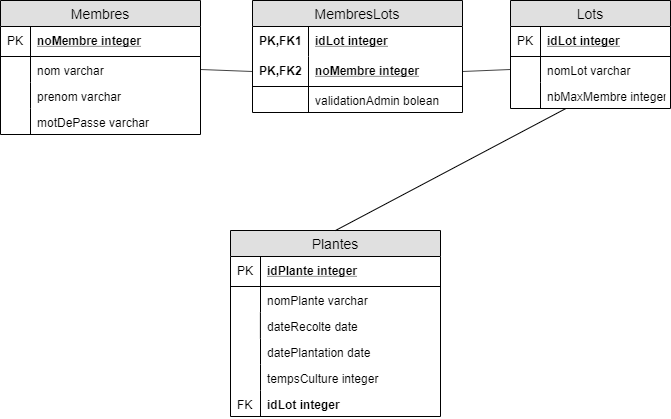

The diagram above was exported from draw.io. Its source (the exported page's mxGraphModel, read from the mxfile embedded in the PNG):
<mxGraphModel dx="1024" dy="517" grid="1" gridSize="10" guides="1" tooltips="1" connect="1" arrows="1" fold="1" page="1" pageScale="1" pageWidth="827" pageHeight="1169" math="0" shadow="0">
  <root>
    <mxCell id="0IikcmndgSecpUUTaJmS-0" />
    <mxCell id="0IikcmndgSecpUUTaJmS-1" parent="0IikcmndgSecpUUTaJmS-0" />
    <mxCell id="x2IWDgeK4ic2h9X0uAlw-13" value="Membres" style="swimlane;fontStyle=0;childLayout=stackLayout;horizontal=1;startSize=26;fillColor=#e0e0e0;horizontalStack=0;resizeParent=1;resizeParentMax=0;resizeLast=0;collapsible=1;marginBottom=0;swimlaneFillColor=#ffffff;align=center;fontSize=14;" vertex="1" parent="0IikcmndgSecpUUTaJmS-1">
      <mxGeometry x="110" y="80" width="200" height="134" as="geometry">
        <mxRectangle x="100" y="160" width="90" height="26" as="alternateBounds" />
      </mxGeometry>
    </mxCell>
    <mxCell id="x2IWDgeK4ic2h9X0uAlw-14" value="noMembre integer" style="shape=partialRectangle;top=0;left=0;right=0;bottom=1;align=left;verticalAlign=middle;fillColor=none;spacingLeft=34;spacingRight=4;overflow=hidden;rotatable=0;points=[[0,0.5],[1,0.5]];portConstraint=eastwest;dropTarget=0;fontStyle=5;fontSize=12;" vertex="1" parent="x2IWDgeK4ic2h9X0uAlw-13">
      <mxGeometry y="26" width="200" height="30" as="geometry" />
    </mxCell>
    <mxCell id="x2IWDgeK4ic2h9X0uAlw-15" value="PK" style="shape=partialRectangle;top=0;left=0;bottom=0;fillColor=none;align=left;verticalAlign=middle;spacingLeft=4;spacingRight=4;overflow=hidden;rotatable=0;points=[];portConstraint=eastwest;part=1;fontSize=12;" vertex="1" connectable="0" parent="x2IWDgeK4ic2h9X0uAlw-14">
      <mxGeometry width="30" height="30" as="geometry" />
    </mxCell>
    <mxCell id="x2IWDgeK4ic2h9X0uAlw-16" value="nom varchar" style="shape=partialRectangle;top=0;left=0;right=0;bottom=0;align=left;verticalAlign=top;fillColor=none;spacingLeft=34;spacingRight=4;overflow=hidden;rotatable=0;points=[[0,0.5],[1,0.5]];portConstraint=eastwest;dropTarget=0;fontSize=12;" vertex="1" parent="x2IWDgeK4ic2h9X0uAlw-13">
      <mxGeometry y="56" width="200" height="26" as="geometry" />
    </mxCell>
    <mxCell id="x2IWDgeK4ic2h9X0uAlw-17" value="" style="shape=partialRectangle;top=0;left=0;bottom=0;fillColor=none;align=left;verticalAlign=top;spacingLeft=4;spacingRight=4;overflow=hidden;rotatable=0;points=[];portConstraint=eastwest;part=1;fontSize=12;" vertex="1" connectable="0" parent="x2IWDgeK4ic2h9X0uAlw-16">
      <mxGeometry width="30" height="26" as="geometry" />
    </mxCell>
    <mxCell id="x2IWDgeK4ic2h9X0uAlw-18" value="prenom varchar" style="shape=partialRectangle;top=0;left=0;right=0;bottom=0;align=left;verticalAlign=top;fillColor=none;spacingLeft=34;spacingRight=4;overflow=hidden;rotatable=0;points=[[0,0.5],[1,0.5]];portConstraint=eastwest;dropTarget=0;fontSize=12;" vertex="1" parent="x2IWDgeK4ic2h9X0uAlw-13">
      <mxGeometry y="82" width="200" height="26" as="geometry" />
    </mxCell>
    <mxCell id="x2IWDgeK4ic2h9X0uAlw-19" value="" style="shape=partialRectangle;top=0;left=0;bottom=0;fillColor=none;align=left;verticalAlign=top;spacingLeft=4;spacingRight=4;overflow=hidden;rotatable=0;points=[];portConstraint=eastwest;part=1;fontSize=12;" vertex="1" connectable="0" parent="x2IWDgeK4ic2h9X0uAlw-18">
      <mxGeometry width="30" height="26" as="geometry" />
    </mxCell>
    <mxCell id="x2IWDgeK4ic2h9X0uAlw-20" value="motDePasse varchar" style="shape=partialRectangle;top=0;left=0;right=0;bottom=0;align=left;verticalAlign=top;fillColor=none;spacingLeft=34;spacingRight=4;overflow=hidden;rotatable=0;points=[[0,0.5],[1,0.5]];portConstraint=eastwest;dropTarget=0;fontSize=12;" vertex="1" parent="x2IWDgeK4ic2h9X0uAlw-13">
      <mxGeometry y="108" width="200" height="26" as="geometry" />
    </mxCell>
    <mxCell id="x2IWDgeK4ic2h9X0uAlw-21" value="" style="shape=partialRectangle;top=0;left=0;bottom=0;fillColor=none;align=left;verticalAlign=top;spacingLeft=4;spacingRight=4;overflow=hidden;rotatable=0;points=[];portConstraint=eastwest;part=1;fontSize=12;" vertex="1" connectable="0" parent="x2IWDgeK4ic2h9X0uAlw-20">
      <mxGeometry width="30" height="26" as="geometry" />
    </mxCell>
    <mxCell id="x2IWDgeK4ic2h9X0uAlw-22" value="" style="shape=partialRectangle;top=0;left=0;right=0;bottom=0;align=left;verticalAlign=top;fillColor=none;spacingLeft=34;spacingRight=4;overflow=hidden;rotatable=0;points=[[0,0.5],[1,0.5]];portConstraint=eastwest;dropTarget=0;fontSize=12;" vertex="1" parent="x2IWDgeK4ic2h9X0uAlw-13">
      <mxGeometry y="134" width="200" as="geometry" />
    </mxCell>
    <mxCell id="x2IWDgeK4ic2h9X0uAlw-23" value="" style="shape=partialRectangle;top=0;left=0;bottom=0;fillColor=none;align=left;verticalAlign=top;spacingLeft=4;spacingRight=4;overflow=hidden;rotatable=0;points=[];portConstraint=eastwest;part=1;fontSize=12;" vertex="1" connectable="0" parent="x2IWDgeK4ic2h9X0uAlw-22">
      <mxGeometry width="30" as="geometry" />
    </mxCell>
    <mxCell id="gizeMZ0t0D41cQXNA6tE-0" value="Lots" style="swimlane;fontStyle=0;childLayout=stackLayout;horizontal=1;startSize=26;fillColor=#e0e0e0;horizontalStack=0;resizeParent=1;resizeParentMax=0;resizeLast=0;collapsible=1;marginBottom=0;swimlaneFillColor=#ffffff;align=center;fontSize=14;" vertex="1" parent="0IikcmndgSecpUUTaJmS-1">
      <mxGeometry x="620" y="80" width="160" height="108" as="geometry">
        <mxRectangle x="100" y="160" width="90" height="26" as="alternateBounds" />
      </mxGeometry>
    </mxCell>
    <mxCell id="gizeMZ0t0D41cQXNA6tE-1" value="idLot integer" style="shape=partialRectangle;top=0;left=0;right=0;bottom=1;align=left;verticalAlign=middle;fillColor=none;spacingLeft=34;spacingRight=4;overflow=hidden;rotatable=0;points=[[0,0.5],[1,0.5]];portConstraint=eastwest;dropTarget=0;fontStyle=5;fontSize=12;" vertex="1" parent="gizeMZ0t0D41cQXNA6tE-0">
      <mxGeometry y="26" width="160" height="30" as="geometry" />
    </mxCell>
    <mxCell id="gizeMZ0t0D41cQXNA6tE-2" value="PK" style="shape=partialRectangle;top=0;left=0;bottom=0;fillColor=none;align=left;verticalAlign=middle;spacingLeft=4;spacingRight=4;overflow=hidden;rotatable=0;points=[];portConstraint=eastwest;part=1;fontSize=12;" vertex="1" connectable="0" parent="gizeMZ0t0D41cQXNA6tE-1">
      <mxGeometry width="30" height="30" as="geometry" />
    </mxCell>
    <mxCell id="gizeMZ0t0D41cQXNA6tE-3" value="nomLot varchar" style="shape=partialRectangle;top=0;left=0;right=0;bottom=0;align=left;verticalAlign=top;fillColor=none;spacingLeft=34;spacingRight=4;overflow=hidden;rotatable=0;points=[[0,0.5],[1,0.5]];portConstraint=eastwest;dropTarget=0;fontSize=12;" vertex="1" parent="gizeMZ0t0D41cQXNA6tE-0">
      <mxGeometry y="56" width="160" height="26" as="geometry" />
    </mxCell>
    <mxCell id="gizeMZ0t0D41cQXNA6tE-4" value="" style="shape=partialRectangle;top=0;left=0;bottom=0;fillColor=none;align=left;verticalAlign=top;spacingLeft=4;spacingRight=4;overflow=hidden;rotatable=0;points=[];portConstraint=eastwest;part=1;fontSize=12;" vertex="1" connectable="0" parent="gizeMZ0t0D41cQXNA6tE-3">
      <mxGeometry width="30" height="26" as="geometry" />
    </mxCell>
    <mxCell id="gizeMZ0t0D41cQXNA6tE-5" value="nbMaxMembre integer" style="shape=partialRectangle;top=0;left=0;right=0;bottom=0;align=left;verticalAlign=top;fillColor=none;spacingLeft=34;spacingRight=4;overflow=hidden;rotatable=0;points=[[0,0.5],[1,0.5]];portConstraint=eastwest;dropTarget=0;fontSize=12;" vertex="1" parent="gizeMZ0t0D41cQXNA6tE-0">
      <mxGeometry y="82" width="160" height="26" as="geometry" />
    </mxCell>
    <mxCell id="gizeMZ0t0D41cQXNA6tE-6" value="" style="shape=partialRectangle;top=0;left=0;bottom=0;fillColor=none;align=left;verticalAlign=top;spacingLeft=4;spacingRight=4;overflow=hidden;rotatable=0;points=[];portConstraint=eastwest;part=1;fontSize=12;" vertex="1" connectable="0" parent="gizeMZ0t0D41cQXNA6tE-5">
      <mxGeometry width="30" height="26" as="geometry" />
    </mxCell>
    <mxCell id="gizeMZ0t0D41cQXNA6tE-9" value="" style="shape=partialRectangle;top=0;left=0;right=0;bottom=0;align=left;verticalAlign=top;fillColor=none;spacingLeft=34;spacingRight=4;overflow=hidden;rotatable=0;points=[[0,0.5],[1,0.5]];portConstraint=eastwest;dropTarget=0;fontSize=12;" vertex="1" parent="gizeMZ0t0D41cQXNA6tE-0">
      <mxGeometry y="108" width="160" as="geometry" />
    </mxCell>
    <mxCell id="gizeMZ0t0D41cQXNA6tE-10" value="" style="shape=partialRectangle;top=0;left=0;bottom=0;fillColor=none;align=left;verticalAlign=top;spacingLeft=4;spacingRight=4;overflow=hidden;rotatable=0;points=[];portConstraint=eastwest;part=1;fontSize=12;" vertex="1" connectable="0" parent="gizeMZ0t0D41cQXNA6tE-9">
      <mxGeometry width="30" as="geometry" />
    </mxCell>
    <mxCell id="V8592zQj9MiJqL5Rzfkr-0" value="MembresLots" style="swimlane;fontStyle=0;childLayout=stackLayout;horizontal=1;startSize=26;fillColor=#e0e0e0;horizontalStack=0;resizeParent=1;resizeParentMax=0;resizeLast=0;collapsible=1;marginBottom=0;swimlaneFillColor=#ffffff;align=center;fontSize=14;" vertex="1" parent="0IikcmndgSecpUUTaJmS-1">
      <mxGeometry x="362" y="80" width="210" height="112" as="geometry" />
    </mxCell>
    <mxCell id="V8592zQj9MiJqL5Rzfkr-1" value="idLot integer" style="shape=partialRectangle;top=0;left=0;right=0;bottom=0;align=left;verticalAlign=middle;fillColor=none;spacingLeft=60;spacingRight=4;overflow=hidden;rotatable=0;points=[[0,0.5],[1,0.5]];portConstraint=eastwest;dropTarget=0;fontStyle=5;fontSize=12;" vertex="1" parent="V8592zQj9MiJqL5Rzfkr-0">
      <mxGeometry y="26" width="210" height="30" as="geometry" />
    </mxCell>
    <mxCell id="V8592zQj9MiJqL5Rzfkr-2" value="PK,FK1" style="shape=partialRectangle;fontStyle=1;top=0;left=0;bottom=0;fillColor=none;align=left;verticalAlign=middle;spacingLeft=4;spacingRight=4;overflow=hidden;rotatable=0;points=[];portConstraint=eastwest;part=1;fontSize=12;" vertex="1" connectable="0" parent="V8592zQj9MiJqL5Rzfkr-1">
      <mxGeometry width="56" height="30" as="geometry" />
    </mxCell>
    <mxCell id="V8592zQj9MiJqL5Rzfkr-3" value="noMembre integer" style="shape=partialRectangle;top=0;left=0;right=0;bottom=1;align=left;verticalAlign=middle;fillColor=none;spacingLeft=60;spacingRight=4;overflow=hidden;rotatable=0;points=[[0,0.5],[1,0.5]];portConstraint=eastwest;dropTarget=0;fontStyle=5;fontSize=12;" vertex="1" parent="V8592zQj9MiJqL5Rzfkr-0">
      <mxGeometry y="56" width="210" height="30" as="geometry" />
    </mxCell>
    <mxCell id="V8592zQj9MiJqL5Rzfkr-4" value="PK,FK2" style="shape=partialRectangle;fontStyle=1;top=0;left=0;bottom=0;fillColor=none;align=left;verticalAlign=middle;spacingLeft=4;spacingRight=4;overflow=hidden;rotatable=0;points=[];portConstraint=eastwest;part=1;fontSize=12;" vertex="1" connectable="0" parent="V8592zQj9MiJqL5Rzfkr-3">
      <mxGeometry width="56" height="30" as="geometry" />
    </mxCell>
    <mxCell id="V8592zQj9MiJqL5Rzfkr-5" value="validationAdmin bolean" style="shape=partialRectangle;top=0;left=0;right=0;bottom=0;align=left;verticalAlign=top;fillColor=none;spacingLeft=60;spacingRight=4;overflow=hidden;rotatable=0;points=[[0,0.5],[1,0.5]];portConstraint=eastwest;dropTarget=0;fontSize=12;" vertex="1" parent="V8592zQj9MiJqL5Rzfkr-0">
      <mxGeometry y="86" width="210" height="26" as="geometry" />
    </mxCell>
    <mxCell id="V8592zQj9MiJqL5Rzfkr-6" value="" style="shape=partialRectangle;top=0;left=0;bottom=0;fillColor=none;align=left;verticalAlign=top;spacingLeft=4;spacingRight=4;overflow=hidden;rotatable=0;points=[];portConstraint=eastwest;part=1;fontSize=12;" vertex="1" connectable="0" parent="V8592zQj9MiJqL5Rzfkr-5">
      <mxGeometry width="56" height="26" as="geometry" />
    </mxCell>
    <mxCell id="0cuVgm4vp4zBPk_Me0PD-0" value="" style="endArrow=none;html=1;exitX=1;exitY=0.5;exitDx=0;exitDy=0;entryX=0;entryY=0.5;entryDx=0;entryDy=0;" edge="1" parent="0IikcmndgSecpUUTaJmS-1" source="x2IWDgeK4ic2h9X0uAlw-16" target="V8592zQj9MiJqL5Rzfkr-3">
      <mxGeometry width="50" height="50" relative="1" as="geometry">
        <mxPoint x="110" y="290" as="sourcePoint" />
        <mxPoint x="160" y="240" as="targetPoint" />
      </mxGeometry>
    </mxCell>
    <mxCell id="0cuVgm4vp4zBPk_Me0PD-1" value="" style="endArrow=none;html=1;entryX=1;entryY=0.5;entryDx=0;entryDy=0;exitX=0;exitY=0.5;exitDx=0;exitDy=0;" edge="1" parent="0IikcmndgSecpUUTaJmS-1" source="gizeMZ0t0D41cQXNA6tE-3" target="V8592zQj9MiJqL5Rzfkr-3">
      <mxGeometry width="50" height="50" relative="1" as="geometry">
        <mxPoint x="110" y="360" as="sourcePoint" />
        <mxPoint x="160" y="310" as="targetPoint" />
      </mxGeometry>
    </mxCell>
    <mxCell id="TRFFWrwjLQPXH3DhAFdt-0" value="Plantes" style="swimlane;fontStyle=0;childLayout=stackLayout;horizontal=1;startSize=26;fillColor=#e0e0e0;horizontalStack=0;resizeParent=1;resizeParentMax=0;resizeLast=0;collapsible=1;marginBottom=0;swimlaneFillColor=#ffffff;align=center;fontSize=14;" vertex="1" parent="0IikcmndgSecpUUTaJmS-1">
      <mxGeometry x="340" y="310" width="210" height="186" as="geometry">
        <mxRectangle x="100" y="160" width="90" height="26" as="alternateBounds" />
      </mxGeometry>
    </mxCell>
    <mxCell id="TRFFWrwjLQPXH3DhAFdt-1" value="idPlante integer" style="shape=partialRectangle;top=0;left=0;right=0;bottom=1;align=left;verticalAlign=middle;fillColor=none;spacingLeft=34;spacingRight=4;overflow=hidden;rotatable=0;points=[[0,0.5],[1,0.5]];portConstraint=eastwest;dropTarget=0;fontStyle=5;fontSize=12;" vertex="1" parent="TRFFWrwjLQPXH3DhAFdt-0">
      <mxGeometry y="26" width="210" height="30" as="geometry" />
    </mxCell>
    <mxCell id="TRFFWrwjLQPXH3DhAFdt-2" value="PK" style="shape=partialRectangle;top=0;left=0;bottom=0;fillColor=none;align=left;verticalAlign=middle;spacingLeft=4;spacingRight=4;overflow=hidden;rotatable=0;points=[];portConstraint=eastwest;part=1;fontSize=12;" vertex="1" connectable="0" parent="TRFFWrwjLQPXH3DhAFdt-1">
      <mxGeometry width="30" height="30" as="geometry" />
    </mxCell>
    <mxCell id="TRFFWrwjLQPXH3DhAFdt-3" value="nomPlante varchar" style="shape=partialRectangle;top=0;left=0;right=0;bottom=0;align=left;verticalAlign=top;fillColor=none;spacingLeft=34;spacingRight=4;overflow=hidden;rotatable=0;points=[[0,0.5],[1,0.5]];portConstraint=eastwest;dropTarget=0;fontSize=12;" vertex="1" parent="TRFFWrwjLQPXH3DhAFdt-0">
      <mxGeometry y="56" width="210" height="26" as="geometry" />
    </mxCell>
    <mxCell id="TRFFWrwjLQPXH3DhAFdt-4" value="" style="shape=partialRectangle;top=0;left=0;bottom=0;fillColor=none;align=left;verticalAlign=top;spacingLeft=4;spacingRight=4;overflow=hidden;rotatable=0;points=[];portConstraint=eastwest;part=1;fontSize=12;" vertex="1" connectable="0" parent="TRFFWrwjLQPXH3DhAFdt-3">
      <mxGeometry width="30" height="26" as="geometry" />
    </mxCell>
    <mxCell id="TRFFWrwjLQPXH3DhAFdt-5" value="dateRecolte date" style="shape=partialRectangle;top=0;left=0;right=0;bottom=0;align=left;verticalAlign=top;fillColor=none;spacingLeft=34;spacingRight=4;overflow=hidden;rotatable=0;points=[[0,0.5],[1,0.5]];portConstraint=eastwest;dropTarget=0;fontSize=12;" vertex="1" parent="TRFFWrwjLQPXH3DhAFdt-0">
      <mxGeometry y="82" width="210" height="26" as="geometry" />
    </mxCell>
    <mxCell id="TRFFWrwjLQPXH3DhAFdt-6" value="" style="shape=partialRectangle;top=0;left=0;bottom=0;fillColor=none;align=left;verticalAlign=top;spacingLeft=4;spacingRight=4;overflow=hidden;rotatable=0;points=[];portConstraint=eastwest;part=1;fontSize=12;" vertex="1" connectable="0" parent="TRFFWrwjLQPXH3DhAFdt-5">
      <mxGeometry width="29.912536443148685" height="26" as="geometry" />
    </mxCell>
    <mxCell id="TRFFWrwjLQPXH3DhAFdt-7" value="datePlantation date" style="shape=partialRectangle;top=0;left=0;right=0;bottom=0;align=left;verticalAlign=top;fillColor=none;spacingLeft=34;spacingRight=4;overflow=hidden;rotatable=0;points=[[0,0.5],[1,0.5]];portConstraint=eastwest;dropTarget=0;fontSize=12;" vertex="1" parent="TRFFWrwjLQPXH3DhAFdt-0">
      <mxGeometry y="108" width="210" height="26" as="geometry" />
    </mxCell>
    <mxCell id="TRFFWrwjLQPXH3DhAFdt-8" value="" style="shape=partialRectangle;top=0;left=0;bottom=0;fillColor=none;align=left;verticalAlign=top;spacingLeft=4;spacingRight=4;overflow=hidden;rotatable=0;points=[];portConstraint=eastwest;part=1;fontSize=12;" vertex="1" connectable="0" parent="TRFFWrwjLQPXH3DhAFdt-7">
      <mxGeometry width="30" height="26" as="geometry" />
    </mxCell>
    <mxCell id="tHecfS4GYHaAx2xku53_-0" value="tempsCulture integer" style="shape=partialRectangle;top=0;left=0;right=0;bottom=0;align=left;verticalAlign=top;fillColor=none;spacingLeft=34;spacingRight=4;overflow=hidden;rotatable=0;points=[[0,0.5],[1,0.5]];portConstraint=eastwest;dropTarget=0;fontSize=12;" vertex="1" parent="TRFFWrwjLQPXH3DhAFdt-0">
      <mxGeometry y="134" width="210" height="26" as="geometry" />
    </mxCell>
    <mxCell id="tHecfS4GYHaAx2xku53_-1" value="" style="shape=partialRectangle;top=0;left=0;bottom=0;fillColor=none;align=left;verticalAlign=top;spacingLeft=4;spacingRight=4;overflow=hidden;rotatable=0;points=[];portConstraint=eastwest;part=1;fontSize=12;" vertex="1" connectable="0" parent="tHecfS4GYHaAx2xku53_-0">
      <mxGeometry width="30" height="26" as="geometry" />
    </mxCell>
    <mxCell id="TRFFWrwjLQPXH3DhAFdt-9" value="" style="shape=partialRectangle;top=0;left=0;right=0;bottom=0;align=left;verticalAlign=top;fillColor=none;spacingLeft=34;spacingRight=4;overflow=hidden;rotatable=0;points=[[0,0.5],[1,0.5]];portConstraint=eastwest;dropTarget=0;fontSize=12;" vertex="1" parent="TRFFWrwjLQPXH3DhAFdt-0">
      <mxGeometry y="160" width="210" as="geometry" />
    </mxCell>
    <mxCell id="TRFFWrwjLQPXH3DhAFdt-10" value="" style="shape=partialRectangle;top=0;left=0;bottom=0;fillColor=none;align=left;verticalAlign=top;spacingLeft=4;spacingRight=4;overflow=hidden;rotatable=0;points=[];portConstraint=eastwest;part=1;fontSize=12;" vertex="1" connectable="0" parent="TRFFWrwjLQPXH3DhAFdt-9">
      <mxGeometry width="30" as="geometry" />
    </mxCell>
    <mxCell id="tHecfS4GYHaAx2xku53_-2" value="idLot integer" style="shape=partialRectangle;top=0;left=0;right=0;bottom=0;align=left;verticalAlign=top;fillColor=none;spacingLeft=34;spacingRight=4;overflow=hidden;rotatable=0;points=[[0,0.5],[1,0.5]];portConstraint=eastwest;dropTarget=0;fontSize=12;fontStyle=1" vertex="1" parent="TRFFWrwjLQPXH3DhAFdt-0">
      <mxGeometry y="160" width="210" height="26" as="geometry" />
    </mxCell>
    <mxCell id="tHecfS4GYHaAx2xku53_-3" value="FK" style="shape=partialRectangle;top=0;left=0;bottom=0;fillColor=none;align=left;verticalAlign=top;spacingLeft=4;spacingRight=4;overflow=hidden;rotatable=0;points=[];portConstraint=eastwest;part=1;fontSize=12;" vertex="1" connectable="0" parent="tHecfS4GYHaAx2xku53_-2">
      <mxGeometry width="30" height="26" as="geometry" />
    </mxCell>
    <mxCell id="tHecfS4GYHaAx2xku53_-4" value="" style="endArrow=none;html=1;exitX=0.5;exitY=0;exitDx=0;exitDy=0;" edge="1" parent="0IikcmndgSecpUUTaJmS-1" source="TRFFWrwjLQPXH3DhAFdt-0" target="gizeMZ0t0D41cQXNA6tE-5">
      <mxGeometry width="50" height="50" relative="1" as="geometry">
        <mxPoint x="610" y="264" as="sourcePoint" />
        <mxPoint x="660" y="214" as="targetPoint" />
      </mxGeometry>
    </mxCell>
  </root>
</mxGraphModel>